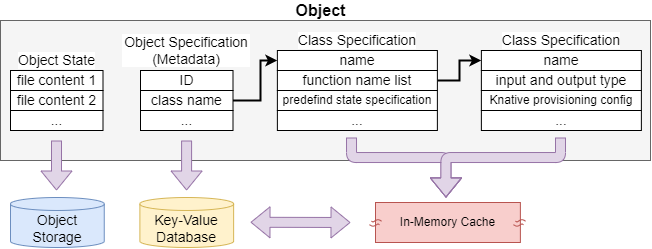

The diagram above was exported from draw.io. Its source (the exported page's mxGraphModel, read from the mxfile embedded in the PNG):
<mxGraphModel dx="716" dy="448" grid="1" gridSize="10" guides="1" tooltips="1" connect="1" arrows="1" fold="1" page="1" pageScale="1" pageWidth="850" pageHeight="1100" math="0" shadow="0">
  <root>
    <mxCell id="0" />
    <mxCell id="1" parent="0" />
    <mxCell id="YOqimlTskwsfNI0OmmjK-1" value="" style="rounded=0;whiteSpace=wrap;html=1;fillColor=#f5f5f5;fontColor=#333333;strokeColor=#666666;" vertex="1" parent="1">
      <mxGeometry x="250" y="250" width="650" height="140" as="geometry" />
    </mxCell>
    <mxCell id="YOqimlTskwsfNI0OmmjK-2" value="file content 1" style="rounded=0;whiteSpace=wrap;html=1;fontFamily=Helvetica;fontSize=14;fontColor=default;align=center;strokeColor=default;fillColor=default;" vertex="1" parent="1">
      <mxGeometry x="260" y="300" width="92.5" height="20" as="geometry" />
    </mxCell>
    <mxCell id="YOqimlTskwsfNI0OmmjK-5" value="Object State" style="text;html=1;strokeColor=none;fillColor=none;align=center;verticalAlign=middle;whiteSpace=wrap;rounded=0;labelBackgroundColor=default;fontSize=14;" vertex="1" parent="1">
      <mxGeometry x="263.75" y="280" width="85" height="20" as="geometry" />
    </mxCell>
    <mxCell id="YOqimlTskwsfNI0OmmjK-6" value="file content 2" style="rounded=0;whiteSpace=wrap;html=1;fontFamily=Helvetica;fontSize=14;fontColor=default;align=center;strokeColor=default;fillColor=default;" vertex="1" parent="1">
      <mxGeometry x="260" y="320" width="92.5" height="20" as="geometry" />
    </mxCell>
    <mxCell id="YOqimlTskwsfNI0OmmjK-7" value="..." style="rounded=0;whiteSpace=wrap;html=1;fontFamily=Helvetica;fontSize=14;fontColor=default;align=center;strokeColor=default;fillColor=default;" vertex="1" parent="1">
      <mxGeometry x="260" y="340" width="92.5" height="20" as="geometry" />
    </mxCell>
    <mxCell id="YOqimlTskwsfNI0OmmjK-8" value="ID" style="rounded=0;whiteSpace=wrap;html=1;fontFamily=Helvetica;fontSize=14;fontColor=default;align=center;strokeColor=default;fillColor=default;" vertex="1" parent="1">
      <mxGeometry x="390" y="300" width="92.5" height="20" as="geometry" />
    </mxCell>
    <mxCell id="YOqimlTskwsfNI0OmmjK-36" style="edgeStyle=orthogonalEdgeStyle;rounded=0;jumpStyle=none;jumpSize=6;orthogonalLoop=1;jettySize=auto;html=1;entryX=0;entryY=0.5;entryDx=0;entryDy=0;fontSize=12;startArrow=none;startFill=0;strokeWidth=2;elbow=vertical;" edge="1" parent="1" source="YOqimlTskwsfNI0OmmjK-9" target="YOqimlTskwsfNI0OmmjK-14">
      <mxGeometry relative="1" as="geometry">
        <Array as="points">
          <mxPoint x="510" y="330" />
          <mxPoint x="510" y="290" />
        </Array>
      </mxGeometry>
    </mxCell>
    <mxCell id="YOqimlTskwsfNI0OmmjK-9" value="class name" style="rounded=0;whiteSpace=wrap;html=1;fontFamily=Helvetica;fontSize=14;fontColor=default;align=center;strokeColor=default;fillColor=default;" vertex="1" parent="1">
      <mxGeometry x="390" y="320" width="92.5" height="20" as="geometry" />
    </mxCell>
    <mxCell id="YOqimlTskwsfNI0OmmjK-10" value="..." style="rounded=0;whiteSpace=wrap;html=1;fontFamily=Helvetica;fontSize=14;fontColor=default;align=center;strokeColor=default;fillColor=default;" vertex="1" parent="1">
      <mxGeometry x="390" y="340" width="92.5" height="20" as="geometry" />
    </mxCell>
    <mxCell id="YOqimlTskwsfNI0OmmjK-11" value="Object Specification (Metadata)" style="text;html=1;strokeColor=none;fillColor=none;align=center;verticalAlign=middle;whiteSpace=wrap;rounded=0;labelBackgroundColor=default;fontSize=14;" vertex="1" parent="1">
      <mxGeometry x="371.25" y="270" width="130" height="20" as="geometry" />
    </mxCell>
    <mxCell id="YOqimlTskwsfNI0OmmjK-12" value="Object Storage" style="shape=cylinder3;whiteSpace=wrap;html=1;boundedLbl=1;backgroundOutline=1;size=6.485700334821502;labelBackgroundColor=none;fontSize=14;fillColor=#dae8fc;strokeColor=#6c8ebf;" vertex="1" parent="1">
      <mxGeometry x="260" y="427" width="93.75" height="50" as="geometry" />
    </mxCell>
    <mxCell id="YOqimlTskwsfNI0OmmjK-13" value="Key-Value&lt;br&gt;Database" style="shape=cylinder3;whiteSpace=wrap;html=1;boundedLbl=1;backgroundOutline=1;size=6.485700334821502;labelBackgroundColor=none;fontSize=14;fillColor=#fff2cc;strokeColor=#d6b656;" vertex="1" parent="1">
      <mxGeometry x="389.38" y="427" width="93.75" height="50" as="geometry" />
    </mxCell>
    <mxCell id="YOqimlTskwsfNI0OmmjK-14" value="name" style="rounded=0;whiteSpace=wrap;html=1;fontFamily=Helvetica;fontSize=14;fontColor=default;align=center;strokeColor=default;fillColor=default;" vertex="1" parent="1">
      <mxGeometry x="526.88" y="280" width="160" height="20" as="geometry" />
    </mxCell>
    <mxCell id="YOqimlTskwsfNI0OmmjK-24" style="edgeStyle=orthogonalEdgeStyle;rounded=0;orthogonalLoop=1;jettySize=auto;html=1;exitX=1;exitY=0.5;exitDx=0;exitDy=0;entryX=0;entryY=0.5;entryDx=0;entryDy=0;fontSize=12;strokeWidth=2;" edge="1" parent="1" source="YOqimlTskwsfNI0OmmjK-15" target="YOqimlTskwsfNI0OmmjK-19">
      <mxGeometry relative="1" as="geometry" />
    </mxCell>
    <mxCell id="YOqimlTskwsfNI0OmmjK-15" value="function name list" style="rounded=0;whiteSpace=wrap;html=1;fontFamily=Helvetica;fontSize=14;fontColor=default;align=center;strokeColor=default;fillColor=default;" vertex="1" parent="1">
      <mxGeometry x="526.88" y="300" width="160" height="20" as="geometry" />
    </mxCell>
    <mxCell id="YOqimlTskwsfNI0OmmjK-16" value="predefind state specification" style="rounded=0;whiteSpace=wrap;html=1;fontFamily=Helvetica;fontSize=12;fontColor=default;align=center;strokeColor=default;fillColor=default;" vertex="1" parent="1">
      <mxGeometry x="526.88" y="320" width="160" height="20" as="geometry" />
    </mxCell>
    <mxCell id="YOqimlTskwsfNI0OmmjK-17" value="..." style="rounded=0;whiteSpace=wrap;html=1;fontFamily=Helvetica;fontSize=14;fontColor=default;align=center;strokeColor=default;fillColor=default;" vertex="1" parent="1">
      <mxGeometry x="526.88" y="340" width="160" height="20" as="geometry" />
    </mxCell>
    <mxCell id="YOqimlTskwsfNI0OmmjK-18" value="Class Specification" style="text;html=1;strokeColor=none;fillColor=none;align=center;verticalAlign=middle;whiteSpace=wrap;rounded=0;labelBackgroundColor=default;fontSize=14;" vertex="1" parent="1">
      <mxGeometry x="538.76" y="260" width="136.25" height="20" as="geometry" />
    </mxCell>
    <mxCell id="YOqimlTskwsfNI0OmmjK-19" value="name" style="rounded=0;whiteSpace=wrap;html=1;fontFamily=Helvetica;fontSize=14;fontColor=default;align=center;strokeColor=default;fillColor=default;" vertex="1" parent="1">
      <mxGeometry x="730.88" y="280" width="160" height="20" as="geometry" />
    </mxCell>
    <mxCell id="YOqimlTskwsfNI0OmmjK-20" value="input and output type" style="rounded=0;whiteSpace=wrap;html=1;fontFamily=Helvetica;fontSize=14;fontColor=default;align=center;strokeColor=default;fillColor=default;" vertex="1" parent="1">
      <mxGeometry x="730.88" y="300" width="160" height="20" as="geometry" />
    </mxCell>
    <mxCell id="YOqimlTskwsfNI0OmmjK-21" value="Knative provisioning config" style="rounded=0;whiteSpace=wrap;html=1;fontFamily=Helvetica;fontSize=12;fontColor=default;align=center;strokeColor=default;fillColor=default;" vertex="1" parent="1">
      <mxGeometry x="730.88" y="320" width="160" height="20" as="geometry" />
    </mxCell>
    <mxCell id="YOqimlTskwsfNI0OmmjK-22" value="..." style="rounded=0;whiteSpace=wrap;html=1;fontFamily=Helvetica;fontSize=14;fontColor=default;align=center;strokeColor=default;fillColor=default;" vertex="1" parent="1">
      <mxGeometry x="730.88" y="340" width="160" height="20" as="geometry" />
    </mxCell>
    <mxCell id="YOqimlTskwsfNI0OmmjK-23" value="Class Specification" style="text;html=1;strokeColor=none;fillColor=none;align=center;verticalAlign=middle;whiteSpace=wrap;rounded=0;labelBackgroundColor=default;fontSize=14;" vertex="1" parent="1">
      <mxGeometry x="742.76" y="260" width="136.25" height="20" as="geometry" />
    </mxCell>
    <mxCell id="YOqimlTskwsfNI0OmmjK-26" value="In-Memory Cache" style="rounded=0;whiteSpace=wrap;html=1;labelBackgroundColor=none;fontSize=12;fillColor=#f8cecc;strokeColor=#b85450;" vertex="1" parent="1">
      <mxGeometry x="625" y="432" width="144.88" height="40" as="geometry" />
    </mxCell>
    <mxCell id="YOqimlTskwsfNI0OmmjK-27" value="" style="endArrow=none;html=1;rounded=1;fontSize=12;strokeWidth=1;edgeStyle=isometricEdgeStyle;shape=link;elbow=vertical;width=4.074074074074073;fillColor=#f8cecc;strokeColor=#b85450;" edge="1" parent="1">
      <mxGeometry width="50" height="50" relative="1" as="geometry">
        <mxPoint x="620" y="452.44" as="sourcePoint" />
        <mxPoint x="630" y="452.44" as="targetPoint" />
      </mxGeometry>
    </mxCell>
    <mxCell id="YOqimlTskwsfNI0OmmjK-29" value="" style="endArrow=none;html=1;rounded=1;fontSize=12;strokeWidth=1;edgeStyle=isometricEdgeStyle;shape=link;elbow=vertical;width=4.074074074074073;fillColor=#f8cecc;strokeColor=#b85450;" edge="1" parent="1">
      <mxGeometry width="50" height="50" relative="1" as="geometry">
        <mxPoint x="764" y="452.4399999999998" as="sourcePoint" />
        <mxPoint x="774" y="452.4399999999998" as="targetPoint" />
      </mxGeometry>
    </mxCell>
    <mxCell id="YOqimlTskwsfNI0OmmjK-30" value="" style="shape=flexArrow;endArrow=classic;html=1;rounded=1;fontSize=12;strokeWidth=1;elbow=vertical;fillColor=#e1d5e7;strokeColor=#9673a6;" edge="1" parent="1">
      <mxGeometry width="50" height="50" relative="1" as="geometry">
        <mxPoint x="306" y="370" as="sourcePoint" />
        <mxPoint x="306" y="420" as="targetPoint" />
      </mxGeometry>
    </mxCell>
    <mxCell id="YOqimlTskwsfNI0OmmjK-31" value="" style="shape=flexArrow;endArrow=classic;html=1;rounded=1;fontSize=12;strokeWidth=1;elbow=vertical;fillColor=#e1d5e7;strokeColor=#9673a6;" edge="1" parent="1">
      <mxGeometry width="50" height="50" relative="1" as="geometry">
        <mxPoint x="436.09000000000003" y="370" as="sourcePoint" />
        <mxPoint x="436.09000000000003" y="420" as="targetPoint" />
      </mxGeometry>
    </mxCell>
    <mxCell id="YOqimlTskwsfNI0OmmjK-32" value="" style="shape=flexArrow;endArrow=classic;html=1;rounded=1;fontSize=12;strokeWidth=1;elbow=vertical;fillColor=#e1d5e7;strokeColor=#9673a6;startArrow=block;" edge="1" parent="1">
      <mxGeometry width="50" height="50" relative="1" as="geometry">
        <mxPoint x="600" y="452" as="sourcePoint" />
        <mxPoint x="500" y="451.76" as="targetPoint" />
      </mxGeometry>
    </mxCell>
    <mxCell id="YOqimlTskwsfNI0OmmjK-38" value="" style="shape=flexArrow;endArrow=classic;html=1;rounded=1;fontSize=12;strokeWidth=1;elbow=vertical;fillColor=#e1d5e7;strokeColor=#9673a6;edgeStyle=orthogonalEdgeStyle;" edge="1" parent="1">
      <mxGeometry width="50" height="50" relative="1" as="geometry">
        <mxPoint x="601" y="367" as="sourcePoint" />
        <mxPoint x="695.5900000000001" y="427" as="targetPoint" />
        <Array as="points">
          <mxPoint x="601" y="387" />
          <mxPoint x="696" y="387" />
        </Array>
      </mxGeometry>
    </mxCell>
    <mxCell id="YOqimlTskwsfNI0OmmjK-39" value="" style="shape=flexArrow;endArrow=classic;html=1;rounded=1;fontSize=12;strokeWidth=1;elbow=vertical;fillColor=#e1d5e7;strokeColor=#9673a6;edgeStyle=orthogonalEdgeStyle;" edge="1" parent="1">
      <mxGeometry width="50" height="50" relative="1" as="geometry">
        <mxPoint x="810" y="367" as="sourcePoint" />
        <mxPoint x="695.4" y="427" as="targetPoint" />
        <Array as="points">
          <mxPoint x="810" y="387" />
          <mxPoint x="695" y="387" />
        </Array>
      </mxGeometry>
    </mxCell>
    <mxCell id="YOqimlTskwsfNI0OmmjK-40" value="Object" style="text;html=1;align=center;verticalAlign=middle;resizable=0;points=[];autosize=1;strokeColor=none;fillColor=none;fontSize=16;fontStyle=1" vertex="1" parent="1">
      <mxGeometry x="535" y="230" width="70" height="20" as="geometry" />
    </mxCell>
  </root>
</mxGraphModel>